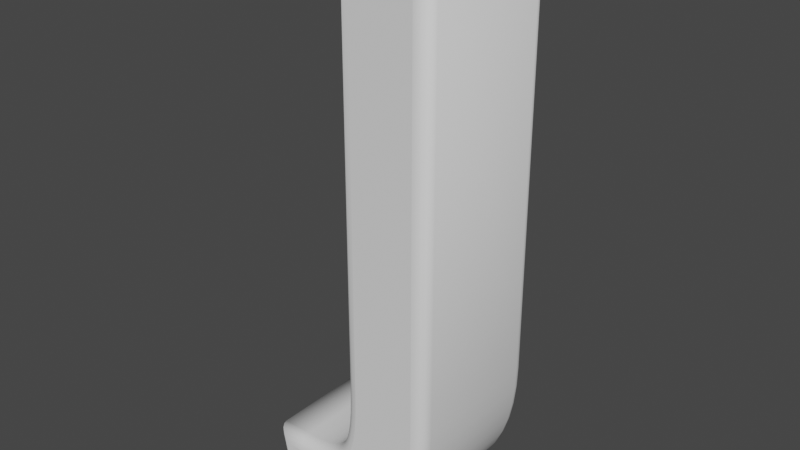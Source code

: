 # Source: J.blend  (saved by Blender 3.3.6; exported with 4.5.12 LTS)
import bpy
from mathutils import Matrix  # noqa: F401  (used for matrix-valued properties, if any)

bpy.ops.wm.read_factory_settings(use_empty=True)
scene = bpy.context.scene
scene.name = 'Scene'

# ---- collections
col_collection = bpy.data.collections.new('Collection'); scene.collection.children.link(col_collection)

# ---- world
world_world = bpy.data.worlds.new('World'); scene.world = world_world
world_world.use_nodes = True; world_world.node_tree.nodes.clear()
_N = world_world.node_tree.nodes; _L = world_world.node_tree.links
n0 = _N.new('ShaderNodeOutputWorld'); n0.name = 'World Output'; n0.location = (300, 300)
n1 = _N.new('ShaderNodeBackground'); n1.name = 'Background'; n1.location = (10, 300)
n1.inputs[0].default_value = (0.05088, 0.05088, 0.05088, 1.0)
_L.new(n1.outputs[0], n0.inputs[0])
n0.is_active_output = True
world_world.color = (0.05088, 0.05088, 0.05088)
world_world.use_sun_shadow = False
world_world.sun_shadow_jitter_overblur = 0.0

# ---- curves / text
txt_text = bpy.data.curves.new('Text', 'FONT')
txt_text.dimensions = '2D'
txt_text.body = 'J'
txt_text.extrude = 0.1
txt_text.bevel_depth = 0.02
txt_text.align_x = 'CENTER'
txt_text.align_y = 'CENTER'

# ---- objects
ob_text = bpy.data.objects.new('Text', txt_text)

# ---- transforms, parenting, visibility, modifiers, constraints
ob_text.location = (0.0, 0.0, 0.0)
ob_text.rotation_euler = (1.571, -0.0, 0.0)

# ---- collection membership
col_collection.objects.link(ob_text)

# ---- scene / render settings (as saved in the file)
scene.frame_start = 1; scene.frame_end = 250; scene.frame_set(1)
scene.render.engine = 'BLENDER_EEVEE_NEXT'
scene.cycles.sampling_pattern = 'TABULATED_SOBOL'
scene.cycles.use_light_tree = False
scene.view_settings.view_transform = 'Filmic'
bpy.context.view_layer.update()

# ---- added for rendering (the .blend has no active camera and no usable light): camera, sun
cam_auto = bpy.data.cameras.new('AutoCamera')
cam_auto.lens = 50.0
cam_auto.sensor_width = 36.0
cam_auto.clip_end = 1000.0
ob_auto_camera = bpy.data.objects.new('AutoCamera', cam_auto)
scene.collection.objects.link(ob_auto_camera)
ob_auto_camera.location = (0.802599, -1.04592, 0.623279)
ob_auto_camera.rotation_euler = (1.09748, -7.21219e-08, 0.694738)
scene.camera = ob_auto_camera
light_auto_sun = bpy.data.lights.new('AutoSun', 'SUN')
light_auto_sun.energy = 3.0
light_auto_sun.angle = 0.0523599
ob_auto_sun = bpy.data.objects.new('AutoSun', light_auto_sun)
scene.collection.objects.link(ob_auto_sun)
ob_auto_sun.rotation_euler = (0.872665, 0.174533, 0.523599)
bpy.context.view_layer.update()
